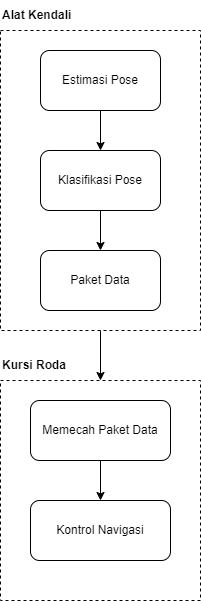

The diagram above was exported from draw.io. Its source (the exported page's mxGraphModel, read from the mxfile embedded in the PNG):
<mxGraphModel dx="1050" dy="566" grid="1" gridSize="10" guides="1" tooltips="1" connect="1" arrows="1" fold="1" page="1" pageScale="1" pageWidth="850" pageHeight="1100" math="0" shadow="0">
  <root>
    <mxCell id="0" />
    <mxCell id="1" parent="0" />
    <mxCell id="yW94WpG2kdJyRTrvvxgR-1" value="" style="rounded=0;whiteSpace=wrap;html=1;fillColor=none;dashed=1;strokeColor=#000000;" vertex="1" parent="1">
      <mxGeometry x="260" y="420" width="200" height="220" as="geometry" />
    </mxCell>
    <mxCell id="yW94WpG2kdJyRTrvvxgR-5" value="" style="edgeStyle=orthogonalEdgeStyle;rounded=0;orthogonalLoop=1;jettySize=auto;html=1;" edge="1" parent="1" source="hJfCOAlwPeuL3I9bNJ46-1" target="yW94WpG2kdJyRTrvvxgR-1">
      <mxGeometry relative="1" as="geometry" />
    </mxCell>
    <mxCell id="hJfCOAlwPeuL3I9bNJ46-1" value="" style="rounded=0;whiteSpace=wrap;html=1;fillColor=none;dashed=1;strokeColor=#000000;" parent="1" vertex="1">
      <mxGeometry x="260" y="70" width="200" height="300" as="geometry" />
    </mxCell>
    <mxCell id="lfBP9n2tFJcmMf1mdxxN-1" value="" style="edgeStyle=orthogonalEdgeStyle;rounded=0;orthogonalLoop=1;jettySize=auto;html=1;" parent="1" source="ClRxZ3vpJdTA4zdXjPUV-1" target="ClRxZ3vpJdTA4zdXjPUV-2" edge="1">
      <mxGeometry relative="1" as="geometry" />
    </mxCell>
    <mxCell id="ClRxZ3vpJdTA4zdXjPUV-1" value="Estimasi Pose&lt;div&gt;&lt;/div&gt;" style="rounded=1;whiteSpace=wrap;html=1;" parent="1" vertex="1">
      <mxGeometry x="300" y="90" width="120" height="60" as="geometry" />
    </mxCell>
    <mxCell id="lfBP9n2tFJcmMf1mdxxN-2" value="" style="edgeStyle=orthogonalEdgeStyle;rounded=0;orthogonalLoop=1;jettySize=auto;html=1;" parent="1" source="ClRxZ3vpJdTA4zdXjPUV-2" target="ClRxZ3vpJdTA4zdXjPUV-4" edge="1">
      <mxGeometry relative="1" as="geometry" />
    </mxCell>
    <mxCell id="ClRxZ3vpJdTA4zdXjPUV-2" value="Klasifikasi Pose&lt;div&gt;&lt;/div&gt;" style="rounded=1;whiteSpace=wrap;html=1;" parent="1" vertex="1">
      <mxGeometry x="300" y="190" width="120" height="60" as="geometry" />
    </mxCell>
    <mxCell id="ClRxZ3vpJdTA4zdXjPUV-4" value="Paket Data&lt;div&gt;&lt;/div&gt;" style="rounded=1;whiteSpace=wrap;html=1;" parent="1" vertex="1">
      <mxGeometry x="300" y="290" width="120" height="60" as="geometry" />
    </mxCell>
    <mxCell id="yW94WpG2kdJyRTrvvxgR-11" value="" style="edgeStyle=orthogonalEdgeStyle;rounded=0;orthogonalLoop=1;jettySize=auto;html=1;" edge="1" parent="1" source="hJfCOAlwPeuL3I9bNJ46-3" target="yW94WpG2kdJyRTrvvxgR-7">
      <mxGeometry relative="1" as="geometry" />
    </mxCell>
    <mxCell id="hJfCOAlwPeuL3I9bNJ46-3" value="Memecah Paket Data" style="rounded=1;whiteSpace=wrap;html=1;" parent="1" vertex="1">
      <mxGeometry x="290" y="440" width="140" height="60" as="geometry" />
    </mxCell>
    <mxCell id="pS57ktIo35lJE_tgVNcn-2" value="&lt;b&gt;Alat Kendali&lt;/b&gt;" style="text;html=1;align=left;verticalAlign=middle;resizable=0;points=[];autosize=1;strokeColor=none;fillColor=none;" parent="1" vertex="1">
      <mxGeometry x="260" y="40" width="90" height="30" as="geometry" />
    </mxCell>
    <mxCell id="yW94WpG2kdJyRTrvvxgR-6" value="&lt;b&gt;Kursi Roda&lt;/b&gt;" style="text;html=1;align=left;verticalAlign=middle;resizable=0;points=[];autosize=1;strokeColor=none;fillColor=none;" vertex="1" parent="1">
      <mxGeometry x="260" y="390" width="90" height="30" as="geometry" />
    </mxCell>
    <mxCell id="yW94WpG2kdJyRTrvvxgR-7" value="Kontrol Navigasi" style="rounded=1;whiteSpace=wrap;html=1;" vertex="1" parent="1">
      <mxGeometry x="290" y="540" width="140" height="60" as="geometry" />
    </mxCell>
  </root>
</mxGraphModel>